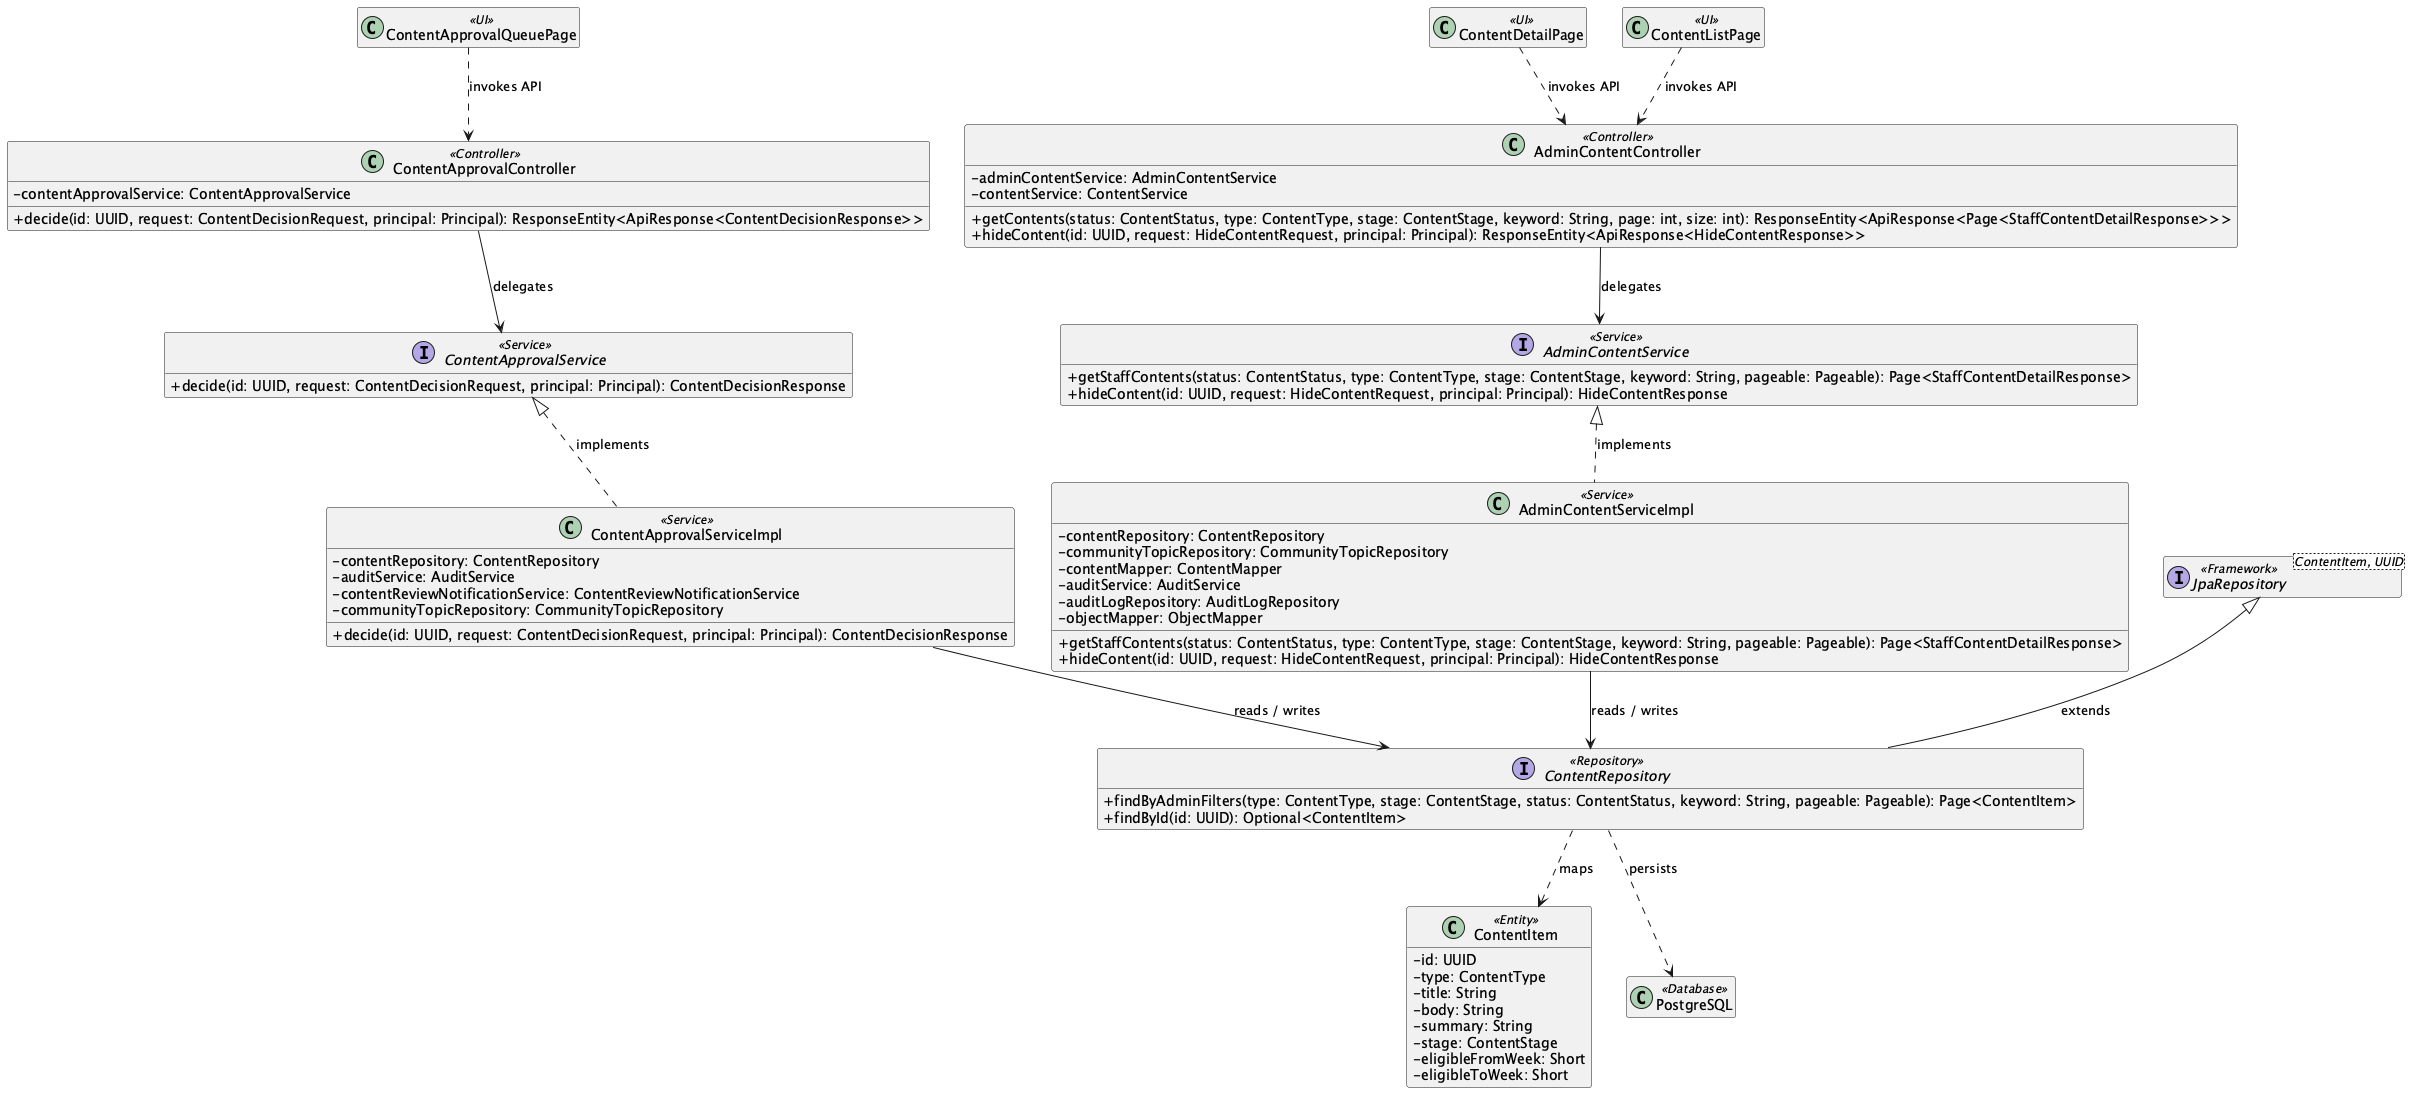

The diagram above was rendered by PlantUML. Its source (embedded in the PNG):
@startuml
skinparam classAttributeIconSize 0
hide empty members

class "ContentApprovalQueuePage" as UIContentApprovalQueuePage <<UI>>
class "ContentDetailPage" as UIContentDetailPage <<UI>>
class "ContentListPage" as UIContentListPage <<UI>>
class "AdminContentController" as ControllerAdminContentController <<Controller>> {
  - adminContentService: AdminContentService
  - contentService: ContentService
  + getContents(status: ContentStatus, type: ContentType, stage: ContentStage, keyword: String, page: int, size: int): ResponseEntity<ApiResponse<Page<StaffContentDetailResponse>>>
  + hideContent(id: UUID, request: HideContentRequest, principal: Principal): ResponseEntity<ApiResponse<HideContentResponse>>
}
class "ContentApprovalController" as ControllerContentApprovalController <<Controller>> {
  - contentApprovalService: ContentApprovalService
  + decide(id: UUID, request: ContentDecisionRequest, principal: Principal): ResponseEntity<ApiResponse<ContentDecisionResponse>>
}
interface "AdminContentService" as ServiceContractAdminContentService <<Service>> {
  + getStaffContents(status: ContentStatus, type: ContentType, stage: ContentStage, keyword: String, pageable: Pageable): Page<StaffContentDetailResponse>
  + hideContent(id: UUID, request: HideContentRequest, principal: Principal): HideContentResponse
}
class "AdminContentServiceImpl" as ServiceAdminContentServiceImpl <<Service>> {
  - contentRepository: ContentRepository
  - communityTopicRepository: CommunityTopicRepository
  - contentMapper: ContentMapper
  - auditService: AuditService
  - auditLogRepository: AuditLogRepository
  - objectMapper: ObjectMapper
  + getStaffContents(status: ContentStatus, type: ContentType, stage: ContentStage, keyword: String, pageable: Pageable): Page<StaffContentDetailResponse>
  + hideContent(id: UUID, request: HideContentRequest, principal: Principal): HideContentResponse
}
ServiceContractAdminContentService <|.. ServiceAdminContentServiceImpl : implements
interface "ContentApprovalService" as ServiceContractContentApprovalService <<Service>> {
  + decide(id: UUID, request: ContentDecisionRequest, principal: Principal): ContentDecisionResponse
}
class "ContentApprovalServiceImpl" as ServiceContentApprovalServiceImpl <<Service>> {
  - contentRepository: ContentRepository
  - auditService: AuditService
  - contentReviewNotificationService: ContentReviewNotificationService
  - communityTopicRepository: CommunityTopicRepository
  + decide(id: UUID, request: ContentDecisionRequest, principal: Principal): ContentDecisionResponse
}
ServiceContractContentApprovalService <|.. ServiceContentApprovalServiceImpl : implements
interface "ContentRepository" as RepositoryContentRepository <<Repository>> {
  + findByAdminFilters(type: ContentType, stage: ContentStage, status: ContentStatus, keyword: String, pageable: Pageable): Page<ContentItem>
  + findById(id: UUID): Optional<ContentItem>
}
class "ContentItem" as EntityContentItem <<Entity>> {
  - id: UUID
  - type: ContentType
  - title: String
  - body: String
  - summary: String
  - stage: ContentStage
  - eligibleFromWeek: Short
  - eligibleToWeek: Short
}
interface "JpaRepository<ContentItem, UUID>" as RepositoryBaseContentRepository <<Framework>>
RepositoryBaseContentRepository <|-- RepositoryContentRepository : extends
class "PostgreSQL" as DB <<Database>>
UIContentApprovalQueuePage ..> ControllerContentApprovalController : invokes API
UIContentDetailPage ..> ControllerAdminContentController : invokes API
UIContentListPage ..> ControllerAdminContentController : invokes API
ControllerAdminContentController --> ServiceContractAdminContentService : delegates
ControllerContentApprovalController --> ServiceContractContentApprovalService : delegates
ServiceAdminContentServiceImpl --> RepositoryContentRepository : reads / writes
ServiceContentApprovalServiceImpl --> RepositoryContentRepository : reads / writes
RepositoryContentRepository ..> EntityContentItem : maps
RepositoryContentRepository ..> DB : persists
@enduml